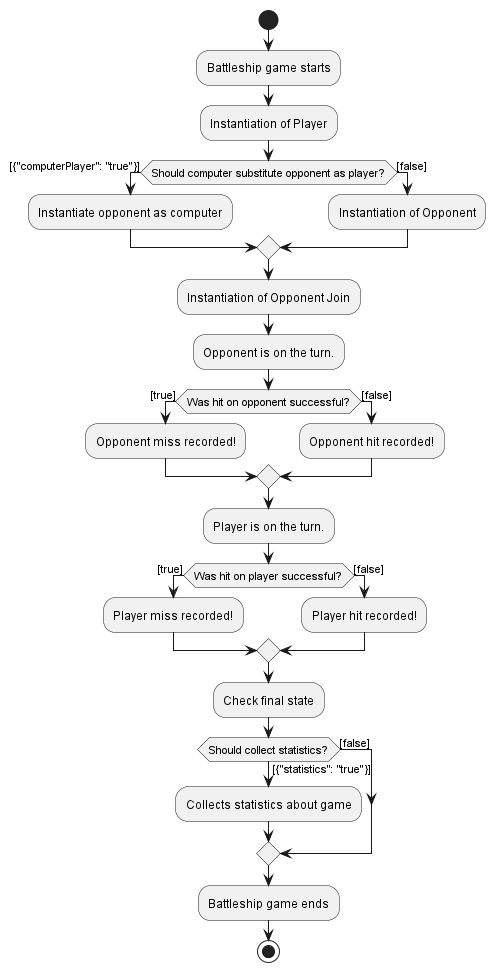

The diagram above was rendered by PlantUML. Its source (embedded in the PNG):
@startuml 
start 
:Battleship game starts;
:Instantiation of Player;
if (Should computer substitute opponent as player?) then ([{"computerPlayer": "true"}]) 
:Instantiate opponent as computer;
else ([false]) 
:Instantiation of Opponent;
endif
:Instantiation of Opponent Join;
:Opponent is on the turn.;
if (Was hit on opponent successful?) then ([true]) 
:Opponent miss recorded!;
else ([false]) 
:Opponent hit recorded!;
endif
:Player is on the turn.;
if (Was hit on player successful?) then ([true]) 
:Player miss recorded!;
else ([false]) 
:Player hit recorded!;
endif
:Check final state;
if (Should collect statistics?) then ([{"statistics": "true"}]) 
:Collects statistics about game;
else ([false]) 
endif
:Battleship game ends;
stop 
@enduml